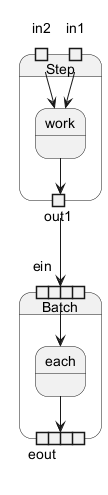

The diagram above was rendered by PlantUML. Its source (embedded in the PNG):
@startuml
state Step {
  state in1 <<inputPin>>
  state in2 <<inputPin>>
  state out1 <<outputPin>>
  in1 --> work
  in2 --> work
  work --> out1
}
state Batch {
  state ein <<expansionInput>>
  state eout <<expansionOutput>>
  ein --> each
  each --> eout
}
out1 --> ein
@enduml